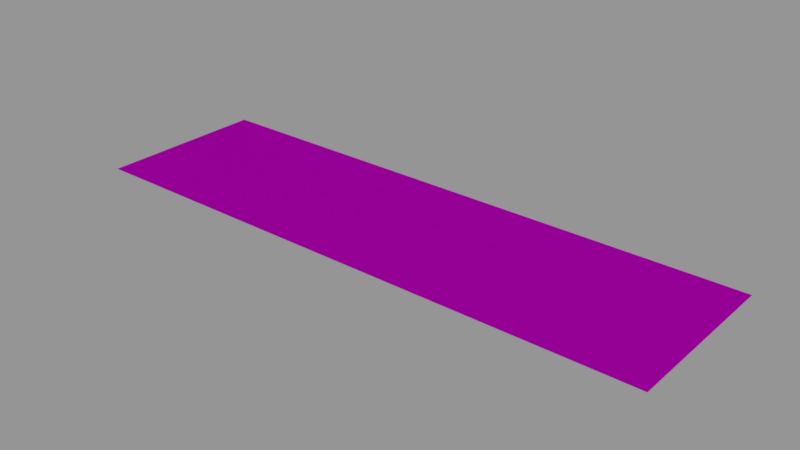 # Source: info01_34.blend  (saved by Blender 2.79.0; exported with 4.5.12 LTS)
import bpy
from mathutils import Matrix  # noqa: F401  (used for matrix-valued properties, if any)

bpy.ops.wm.read_factory_settings(use_empty=True)
scene = bpy.context.scene
scene.name = 'Scene'

# ---- collections
col_collection_1 = bpy.data.collections.new('Collection 1'); scene.collection.children.link(col_collection_1)

# ---- images (referenced by path relative to the original .blend; pixels are not part of the script)
import os
ASSET_DIR = os.environ.get("B2B_ASSET_DIR", "")  # directory of the original .blend (textures are referenced by path, not embedded)
HERE = os.path.dirname(os.path.abspath(__file__))  # packed textures are extracted next to this script under _unpacked/

def load_image(name, relpath, width, height, colorspace="sRGB"):
    """Load a texture the original file referenced (path relative to the .blend, or extracted next to this script)."""
    p = next((c for c in (os.path.join(HERE, relpath), os.path.join(ASSET_DIR, relpath)) if relpath and os.path.exists(c)), "")
    if p:
        img = bpy.data.images.load(p, check_existing=True)
        img.name = name
    else:  # same state as the original file: an image datablock whose file is absent (Cycles renders it pink)
        img = bpy.data.images.new(name, width, height)
        img.source = "FILE"
        img.filepath = "//" + (relpath or name)
    img.colorspace_settings.name = colorspace
    return img
img_info01_34_ircm_system_processor_png = load_image('info01_34_ircm_system_processor.png', 'textures/info01_34_ircm_system_processor.png', 1024, 1024, 'Linear Rec.709')

# ---- materials (node trees are filled in below, after node groups)
mat_info01_34 = bpy.data.materials.new('info01_34')
mat_info01_34.alpha_threshold = 0.0
mat_info01_34.roughness = 0.5

# ---- node groups
ng_decal_info_group = bpy.data.node_groups.new('Decal Info Group', 'ShaderNodeTree')
_s = ng_decal_info_group.interface.new_socket(name='Shader', in_out='OUTPUT', socket_type='NodeSocketShader')
_s = ng_decal_info_group.interface.new_socket(name='Material Color', in_out='INPUT', socket_type='NodeSocketColor')
_s.default_value = (0.5793, 0.5793, 0.5793, 1.0)
_s = ng_decal_info_group.interface.new_socket(name='Material Roughness', in_out='INPUT', socket_type='NodeSocketFloat')
_s.subtype = 'FACTOR'
_s.default_value = 0.2
_s.min_value = 0.0
_s.max_value = 1.0
_s = ng_decal_info_group.interface.new_socket(name='Invert', in_out='INPUT', socket_type='NodeSocketFloat')
_s.subtype = 'FACTOR'
_s.default_value = 1.0
_s.min_value = 0.0
_s.max_value = 1.0
_s = ng_decal_info_group.interface.new_socket(name='Alpha', in_out='INPUT', socket_type='NodeSocketColor')
_N = ng_decal_info_group.nodes; _L = ng_decal_info_group.links
n0 = _N.new('ShaderNodeBsdfTransparent'); n0.name = 'Transparent BSDF'; n0.location = (247, -354)
n1 = _N.new('ShaderNodeMixShader'); n1.name = 'Mix Shader'; n1.location = (498, -152)
n2 = _N.new('NodeGroupOutput'); n2.name = 'Group Output'; n2.location = (857, -88)
n3 = _N.new('ShaderNodeInvert'); n3.name = 'Invert'; n3.location = (-262, -267)
n4 = _N.new('ShaderNodeBsdfAnisotropic'); n4.name = 'Glossy BSDF'; n4.location = (290, 32)
n4.distribution = 'GGX'
n5 = _N.new('NodeGroupInput'); n5.name = 'Group Input'; n5.location = (-775, -19)
n6 = _N.new('ShaderNodeInvert'); n6.name = 'Invert.001'; n6.location = (-305, 58)
n7 = _N.new('ShaderNodeMath'); n7.name = 'Math'; n7.location = (0, 0)
n7.operation = 'POWER'
_L.new(n4.outputs[0], n1.inputs[1])
_L.new(n0.outputs[0], n1.inputs[2])
_L.new(n1.outputs[0], n2.inputs[0])
_L.new(n3.outputs[0], n1.inputs[0])
_L.new(n5.outputs[3], n3.inputs[1])
_L.new(n5.outputs[0], n6.inputs[1])
_L.new(n6.outputs[0], n4.inputs[0])
_L.new(n5.outputs[2], n6.inputs[0])
_L.new(n5.outputs[1], n7.inputs[0])
_L.new(n7.outputs[0], n4.inputs[1])
n2.is_active_output = True

# ---- material node trees
mat_info01_34.use_nodes = True; mat_info01_34.node_tree.nodes.clear()
_N = mat_info01_34.node_tree.nodes; _L = mat_info01_34.node_tree.links
n0 = _N.new('ShaderNodeOutputMaterial'); n0.name = 'Material Output'; n0.location = (188, 348)
n1 = _N.new('ShaderNodeGroup'); n1.name = 'Group'; n1.location = (-192, 385)
n1.width = 227
n1.node_tree = ng_decal_info_group
n1.inputs[1].default_value = 0.1
n1.inputs[2].default_value = 0.0
n2 = _N.new('ShaderNodeTexImage'); n2.name = 'Image Texture'; n2.location = (-662, 324)
n2.width = 295
n2.image = img_info01_34_ircm_system_processor_png
_L.new(n1.outputs[0], n0.inputs[0])
_L.new(n2.outputs[1], n1.inputs[3])
_L.new(n2.outputs[0], n1.inputs[0])
n0.is_active_output = True

# ---- meshes
me_cube_001 = bpy.data.meshes.new('Cube.001')
me_cube_001.from_pydata([(-0.256, -0.0745, 0.0), (-0.256, 0.0745, 0.0), (0.256, -0.0745, 0.0), (0.256, 0.0745, 0.0)], [], [(3, 1, 0, 2)])
_uv = me_cube_001.uv_layers.new(name='UVMap')
_uv.uv.foreach_set('vector', [1.0, 1.0, 0.0, 1.0, 5.96e-08, 0.0, 1.0, 0.0])
me_cube_001.materials.append(mat_info01_34)
me_cube_001.use_remesh_preserve_volume = False
me_cube_001.use_remesh_preserve_attributes = False
me_cube_001.use_mirror_vertex_groups = False
me_cube_001.auto_texspace = False
me_cube_001.update()

# ---- objects
ob_info01_34 = bpy.data.objects.new('info01_34', me_cube_001)

# ---- transforms, parenting, visibility, modifiers, constraints
ob_info01_34.location = (0.0, 0.0, 0.0)
ob_info01_34.visible_shadow = False
ob_info01_34.show_wire = True
ob_info01_34.show_all_edges = True
ob_info01_34.lineart.crease_threshold = 0.0
_m = ob_info01_34.modifiers.new('Displace', 'DISPLACE')
_m.mid_level = 0.9999

# ---- collection membership
col_collection_1.objects.link(ob_info01_34)

# ---- scene / render settings (as saved in the file)
scene.frame_start = 0; scene.frame_end = 250; scene.frame_set(0)
scene.render.engine = 'CYCLES'
scene.render.dither_intensity = 0.0
scene.render.film_transparent = True
scene.cycles.use_denoising = False
scene.cycles.samples = 64
scene.cycles.sampling_pattern = 'TABULATED_SOBOL'
scene.cycles.light_sampling_threshold = 0.0
scene.cycles.use_adaptive_sampling = False
scene.cycles.use_light_tree = False
scene.cycles.blur_glossy = 0.0
scene.cycles.sample_clamp_indirect = 0.0
scene.view_settings.view_transform = 'Standard'
bpy.context.view_layer.update()

# ---- added for rendering (the .blend has no active camera and no usable light): camera, sun + grey world if the file has none
cam_auto = bpy.data.cameras.new('AutoCamera')
cam_auto.lens = 50.0
cam_auto.sensor_width = 36.0
cam_auto.clip_end = 1000.0
ob_auto_camera = bpy.data.objects.new('AutoCamera', cam_auto)
scene.collection.objects.link(ob_auto_camera)
ob_auto_camera.location = (0.493367, -0.59204, 0.394794)
ob_auto_camera.rotation_euler = (1.09748, -7.21219e-08, 0.694738)
scene.camera = ob_auto_camera
light_auto_sun = bpy.data.lights.new('AutoSun', 'SUN')
light_auto_sun.energy = 3.0
light_auto_sun.angle = 0.0523599
ob_auto_sun = bpy.data.objects.new('AutoSun', light_auto_sun)
scene.collection.objects.link(ob_auto_sun)
ob_auto_sun.rotation_euler = (0.872665, 0.174533, 0.523599)
if scene.world is None:
    world_auto = bpy.data.worlds.new('AutoWorld')
    world_auto.color = (0.3, 0.3, 0.3)
    scene.world = world_auto
bpy.context.view_layer.update()
